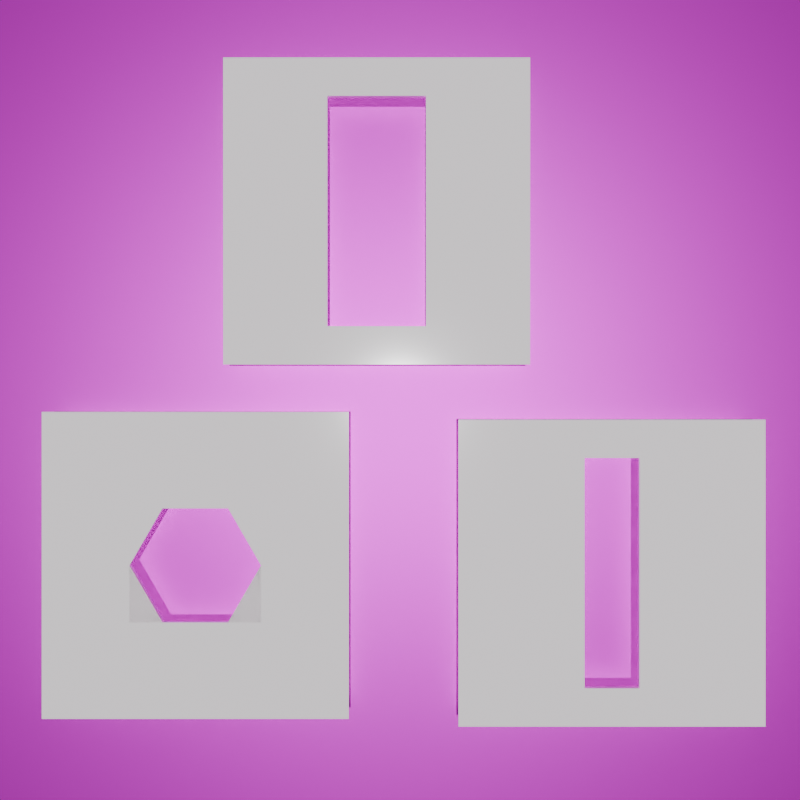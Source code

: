 # Source: cavity_ws.blend  (saved by Blender 4.1.24; exported with 4.5.12 LTS)
import bpy
from mathutils import Matrix  # noqa: F401  (used for matrix-valued properties, if any)

bpy.ops.wm.read_factory_settings(use_empty=True)
scene = bpy.context.scene
scene.name = 'Scene'

# ---- collections
col_collection = bpy.data.collections.new('Collection'); scene.collection.children.link(col_collection)

# ---- images (referenced by path relative to the original .blend; pixels are not part of the script)
import os
ASSET_DIR = os.environ.get("B2B_ASSET_DIR", "")  # directory of the original .blend (textures are referenced by path, not embedded)
HERE = os.path.dirname(os.path.abspath(__file__))  # packed textures are extracted next to this script under _unpacked/

def load_image(name, relpath, width, height, colorspace="sRGB"):
    """Load a texture the original file referenced (path relative to the .blend, or extracted next to this script)."""
    p = next((c for c in (os.path.join(HERE, relpath), os.path.join(ASSET_DIR, relpath)) if relpath and os.path.exists(c)), "")
    if p:
        img = bpy.data.images.load(p, check_existing=True)
        img.name = name
    else:  # same state as the original file: an image datablock whose file is absent (Cycles renders it pink)
        img = bpy.data.images.new(name, width, height)
        img.source = "FILE"
        img.filepath = "//" + (relpath or name)
    img.colorspace_settings.name = colorspace
    return img
img_render_result = load_image('Render Result', '', 1024, 1024, 'sRGB')

# ---- materials (node trees are filled in below, after node groups)
mat_material_006 = bpy.data.materials.new('Material.006')
mat_material_006.use_transparent_shadow = False
mat_plastic = bpy.data.materials.new('plastic')
mat_plastic.use_transparent_shadow = False
mat_plastic.diffuse_color = (1.0, 0.8424, 0.9421, 1.0)
mat_transparent = bpy.data.materials.new('transparent')
mat_transparent.surface_render_method = 'BLENDED'
mat_transparent.blend_method = 'BLEND'
mat_workstation = bpy.data.materials.new('workstation')
mat_workstation.use_transparent_shadow = False
mat_material_001 = bpy.data.materials.new('Material.001')
mat_material_001.use_transparent_shadow = False

# ---- material node trees
mat_material_006.use_nodes = True; mat_material_006.node_tree.nodes.clear()
_N = mat_material_006.node_tree.nodes; _L = mat_material_006.node_tree.links
n0 = _N.new('ShaderNodeBsdfPrincipled'); n0.name = 'Principled BSDF'; n0.location = (10, 300)
n0.inputs[3].default_value = 1.45
n1 = _N.new('ShaderNodeOutputMaterial'); n1.name = 'Material Output'; n1.location = (300, 300)
n2 = _N.new('ShaderNodeTexImage'); n2.name = 'Image Texture'; n2.location = (-280, 280)
n2.image = img_render_result
_L.new(n0.outputs[0], n1.inputs[0])
_L.new(n2.outputs[0], n0.inputs[0])
n1.is_active_output = True
mat_plastic.use_nodes = True; mat_plastic.node_tree.nodes.clear()
_N = mat_plastic.node_tree.nodes; _L = mat_plastic.node_tree.links
n0 = _N.new('ShaderNodeBsdfPrincipled'); n0.name = 'Principled BSDF'; n0.location = (10, 300)
n0.inputs[2].default_value = 0.08411
n0.inputs[3].default_value = 1.45
n0.inputs[13].default_value = 0.7897
n1 = _N.new('ShaderNodeOutputMaterial'); n1.name = 'Material Output'; n1.location = (300, 300)
n2 = _N.new('ShaderNodeBrightContrast'); n2.name = 'Brightness/Contrast'; n2.location = (-180, 280)
n2.inputs[0].default_value = (1.0, 0.8424, 0.9421, 1.0)
n2.inputs[1].default_value = 1.7
_L.new(n0.outputs[0], n1.inputs[0])
_L.new(n2.outputs[0], n0.inputs[0])
n1.is_active_output = True
mat_transparent.use_nodes = True; mat_transparent.node_tree.nodes.clear()
_N = mat_transparent.node_tree.nodes; _L = mat_transparent.node_tree.links
n0 = _N.new('ShaderNodeBsdfPrincipled'); n0.name = 'Principled BSDF'; n0.location = (10, 300)
n0.inputs[3].default_value = 1.45
n0.inputs[4].default_value = 0.0
n0.inputs[13].default_value = 0.0
n0.inputs[25].default_value = 0.0
n1 = _N.new('ShaderNodeOutputMaterial'); n1.name = 'Material Output'; n1.location = (300, 300)
n1.target = 'CYCLES'
n2 = _N.new('ShaderNodeOutputMaterial'); n2.name = 'Material Output.001'; n2.location = (0, 0)
n2.target = 'EEVEE'
n3 = _N.new('ShaderNodeMixShader'); n3.name = 'Mix Shader'; n3.location = (0, 0)
n3.label = 'Disable Shadow'
n3.hide = True
n4 = _N.new('ShaderNodeLightPath'); n4.name = 'Light Path'; n4.location = (0, 0)
n4.hide = True
n5 = _N.new('ShaderNodeBsdfTransparent'); n5.name = 'Transparent BSDF'; n5.location = (0, 0)
n5.hide = True
_L.new(n0.outputs[0], n1.inputs[0])
_L.new(n0.outputs[0], n3.inputs[1])
_L.new(n3.outputs[0], n2.inputs[0])
_L.new(n4.outputs[1], n3.inputs[0])
_L.new(n5.outputs[0], n3.inputs[2])
n1.is_active_output = True
mat_workstation.use_nodes = True; mat_workstation.node_tree.nodes.clear()
_N = mat_workstation.node_tree.nodes; _L = mat_workstation.node_tree.links
n0 = _N.new('ShaderNodeBsdfPrincipled'); n0.name = 'Principled BSDF'; n0.location = (10, 300)
n0.inputs[1].default_value = 0.7196
n0.inputs[2].default_value = 0.4112
n0.inputs[3].default_value = 1.45
n1 = _N.new('ShaderNodeOutputMaterial'); n1.name = 'Material Output'; n1.location = (300, 300)
n2 = _N.new('ShaderNodeTexImage'); n2.name = 'Image Texture'; n2.location = (-280, 280)
n2.image = img_render_result
_L.new(n0.outputs[0], n1.inputs[0])
_L.new(n2.outputs[0], n0.inputs[0])
n1.is_active_output = True
mat_material_001.use_nodes = True; mat_material_001.node_tree.nodes.clear()
_N = mat_material_001.node_tree.nodes; _L = mat_material_001.node_tree.links
n0 = _N.new('ShaderNodeBsdfPrincipled'); n0.name = 'Principled BSDF'; n0.location = (10, 300)
n0.inputs[3].default_value = 1.45
n1 = _N.new('ShaderNodeOutputMaterial'); n1.name = 'Material Output'; n1.location = (300, 300)
_L.new(n0.outputs[0], n1.inputs[0])
n1.is_active_output = True

# ---- world
world_world = bpy.data.worlds.new('World'); scene.world = world_world
world_world.use_nodes = True; world_world.node_tree.nodes.clear()
_N = world_world.node_tree.nodes; _L = world_world.node_tree.links
n0 = _N.new('ShaderNodeOutputWorld'); n0.name = 'World Output'; n0.location = (300, 300)
n1 = _N.new('ShaderNodeBackground'); n1.name = 'Background'; n1.location = (10, 300)
n1.inputs[0].default_value = (0.05088, 0.05088, 0.05088, 1.0)
_L.new(n1.outputs[0], n0.inputs[0])
n0.is_active_output = True
world_world.color = (0.05088, 0.05088, 0.05088)
world_world.use_sun_shadow = False
world_world.sun_shadow_jitter_overblur = 0.0

# ---- cameras
cam_camera = bpy.data.cameras.new('Camera')

# ---- lights
light_sun = bpy.data.lights.new('Sun', 'SUN')
light_sun.specular_factor = 0.4138
light_sun.diffuse_factor = 0.7583
light_sun.transmission_factor = 0.0
light_sun.volume_factor = 0.0
light_sun.angle = 0.0
light_sun.energy = 1.0

# ---- meshes
me_plane_001 = bpy.data.meshes.new('Plane.001')
me_plane_001.from_pydata([(-1.0, -1.0, 0.0), (1.0, -1.0, 0.0), (-1.0, 1.0, 0.0), (1.0, 1.0, 0.0)], [], [(0, 1, 3, 2)])
_uv = me_plane_001.uv_layers.new(name='UVMap')
_uv.uv.foreach_set('vector', [0.0, 0.0, 1.0, 0.0, 1.0, 1.0, 0.0, 1.0])
me_plane_001.materials.append(mat_material_006)
me_plane_001.update()
me_ppt_f20_20_v1 = bpy.data.meshes.new('ppt_f20_20 v1')
me_ppt_f20_20_v1.from_pydata([(12.5, -52.5, 0.0), (-12.5, -52.5, 0.0), (12.5, -52.5, 3.0), (-12.5, -52.5, 3.0), (12.5, 52.5, 0.0), (12.5, 52.5, 3.0), (-12.5, 52.5, 0.0), (-12.5, 52.5, 3.0), (70.0, 70.0, 0.0), (-70.0, 70.0, 0.0), (70.0, 70.0, 3.0), (-70.0, 70.0, 3.0), (70.0, -70.0, 0.0), (70.0, -70.0, 3.0), (-70.0, -70.0, 0.0), (-70.0, -70.0, 3.0)], [], [(0, 1, 2), (2, 1, 3), (4, 0, 5), (5, 0, 2), (6, 4, 7), (7, 4, 5), (1, 6, 3), (3, 6, 7), (8, 9, 10), (10, 9, 11), (12, 8, 13), (13, 8, 10), (14, 12, 15), (15, 12, 13), (9, 14, 11), (11, 14, 15), (7, 15, 3), (3, 15, 13), (3, 13, 2), (2, 13, 5), (5, 13, 10), (5, 10, 11), (15, 7, 11), (11, 7, 5), (1, 14, 6), (6, 14, 9), (6, 9, 8), (1, 0, 14), (14, 0, 12), (12, 0, 4), (12, 4, 8), (8, 4, 6)])
me_ppt_f20_20_v1.materials.append(mat_plastic)
me_ppt_f20_20_v1.update()
me_ppt_m20_v1 = bpy.data.meshes.new('ppt_M20 v1')
me_ppt_m20_v1.from_pydata([(-10.0, -17.32, 0.0), (-20.0, 0.0, 0.0), (-10.0, -17.32, 3.0), (-20.0, 0.0, 3.0), (10.0, -17.32, 0.0), (10.0, -17.32, 3.0), (20.0, -7.772e-15, 0.0), (20.0, -7.772e-15, 3.0), (10.0, 17.32, 0.0), (10.0, 17.32, 3.0), (-10.0, 17.32, 0.0), (-10.0, 17.32, 3.0), (70.0, 70.0, 0.0), (-70.0, 70.0, 0.0), (70.0, 70.0, 3.0), (-70.0, 70.0, 3.0), (70.0, -70.0, 0.0), (70.0, -70.0, 3.0), (-70.0, -70.0, 0.0), (-70.0, -70.0, 3.0)], [], [(0, 1, 2), (2, 1, 3), (4, 0, 5), (5, 0, 2), (6, 4, 7), (7, 4, 5), (8, 6, 9), (9, 6, 7), (10, 8, 11), (11, 8, 9), (1, 10, 3), (3, 10, 11), (12, 13, 14), (14, 13, 15), (16, 12, 17), (17, 12, 14), (18, 16, 19), (19, 16, 17), (13, 18, 15), (15, 18, 19), (11, 15, 3), (3, 15, 19), (3, 19, 2), (2, 19, 17), (2, 17, 5), (5, 17, 7), (7, 17, 14), (7, 14, 9), (9, 14, 15), (9, 15, 11), (1, 13, 10), (10, 13, 12), (10, 12, 8), (8, 12, 6), (6, 12, 16), (6, 16, 4), (4, 16, 18), (4, 18, 0), (0, 18, 1), (1, 18, 13)])
me_ppt_m20_v1.materials.append(mat_plastic)
me_ppt_m20_v1.update()
me_ppt_m20_100_v1 = bpy.data.meshes.new('ppt_m20_100 v1')
me_ppt_m20_100_v1.from_pydata([(10.0, -60.0, 0.0), (-10.0, -60.0, 0.0), (10.0, -60.0, 3.0), (-10.0, -60.0, 3.0), (15.0, -55.0, 0.0), (15.0, -55.0, 3.0), (15.0, 40.0, 0.0), (15.0, 40.0, 3.0), (20.0, 40.0, 0.0), (20.0, 40.0, 3.0), (20.0, 60.0, 0.0), (20.0, 60.0, 3.0), (-20.0, 60.0, 0.0), (-20.0, 60.0, 3.0), (-20.0, 40.0, 0.0), (-20.0, 40.0, 3.0), (-15.0, 40.0, 0.0), (-15.0, 40.0, 3.0), (-15.0, -55.0, 0.0), (-15.0, -55.0, 3.0), (70.0, 70.0, 0.0), (-70.0, 70.0, 0.0), (70.0, 70.0, 3.0), (-70.0, 70.0, 3.0), (70.0, -70.0, 0.0), (70.0, -70.0, 3.0), (-70.0, -70.0, 0.0), (-70.0, -70.0, 3.0)], [], [(0, 1, 2), (2, 1, 3), (4, 0, 5), (5, 0, 2), (6, 4, 7), (7, 4, 5), (8, 6, 9), (9, 6, 7), (10, 8, 11), (11, 8, 9), (12, 10, 13), (13, 10, 11), (14, 12, 15), (15, 12, 13), (16, 14, 17), (17, 14, 15), (18, 16, 19), (19, 16, 17), (1, 18, 3), (3, 18, 19), (20, 21, 22), (22, 21, 23), (24, 20, 25), (25, 20, 22), (26, 24, 27), (27, 24, 25), (21, 26, 23), (23, 26, 27), (19, 27, 3), (3, 27, 25), (3, 25, 2), (2, 25, 5), (5, 25, 9), (5, 9, 7), (17, 15, 19), (19, 15, 27), (27, 15, 23), (23, 15, 13), (23, 13, 11), (23, 11, 22), (22, 11, 9), (22, 9, 25), (1, 26, 18), (18, 26, 14), (18, 14, 16), (1, 0, 26), (26, 0, 24), (24, 0, 4), (24, 4, 8), (8, 4, 6), (24, 8, 20), (20, 8, 10), (20, 10, 12), (20, 12, 21), (21, 12, 14), (21, 14, 26)])
me_ppt_m20_100_v1.materials.append(mat_plastic)
me_ppt_m20_100_v1.update()
me_ppt_m30_v2 = bpy.data.meshes.new('ppt_m30 v2')
me_ppt_m30_v2.from_pydata([(-15.0, -25.98, 3.0), (15.0, -25.98, 3.0), (-15.0, -25.98, 0.0), (15.0, -25.98, 0.0), (-30.0, 0.0, 3.0), (-30.0, 0.0, 0.0), (-15.0, 25.98, 3.0), (-15.0, 25.98, 0.0), (15.0, 25.98, 3.0), (15.0, 25.98, 0.0), (30.0, -8.882e-15, 3.0), (30.0, -8.882e-15, 0.0), (70.0, 70.0, 0.0), (-70.0, 70.0, 0.0), (70.0, 70.0, 3.0), (-70.0, 70.0, 3.0), (70.0, -70.0, 0.0), (70.0, -70.0, 3.0), (-70.0, -70.0, 0.0), (-70.0, -70.0, 3.0)], [], [(0, 1, 2), (2, 1, 3), (4, 0, 5), (5, 0, 2), (6, 4, 7), (7, 4, 5), (8, 6, 9), (9, 6, 7), (10, 8, 11), (11, 8, 9), (1, 10, 3), (3, 10, 11), (12, 13, 14), (14, 13, 15), (16, 12, 17), (17, 12, 14), (18, 16, 19), (19, 16, 17), (13, 18, 15), (15, 18, 19), (4, 6, 15), (15, 6, 8), (15, 8, 14), (14, 8, 10), (14, 10, 17), (17, 10, 1), (17, 1, 0), (17, 0, 19), (19, 0, 4), (19, 4, 15), (11, 9, 12), (12, 9, 7), (12, 7, 13), (13, 7, 5), (13, 5, 18), (18, 5, 2), (18, 2, 3), (18, 3, 16), (16, 3, 11), (16, 11, 12)])
me_ppt_m30_v2.materials.append(mat_plastic)
me_ppt_m30_v2.update()
me_ppt_s40_40_v1 = bpy.data.meshes.new('ppt_s40_40 v1')
me_ppt_s40_40_v1.from_pydata([(22.5, -52.5, 0.0), (-22.5, -52.5, 0.0), (22.5, -52.5, 3.0), (-22.5, -52.5, 3.0), (22.5, 52.5, 0.0), (22.5, 52.5, 3.0), (-22.5, 52.5, 0.0), (-22.5, 52.5, 3.0), (70.0, 70.0, 0.0), (-70.0, 70.0, 0.0), (70.0, 70.0, 3.0), (-70.0, 70.0, 3.0), (70.0, -70.0, 0.0), (70.0, -70.0, 3.0), (-70.0, -70.0, 0.0), (-70.0, -70.0, 3.0)], [], [(0, 1, 2), (2, 1, 3), (4, 0, 5), (5, 0, 2), (6, 4, 7), (7, 4, 5), (1, 6, 3), (3, 6, 7), (8, 9, 10), (10, 9, 11), (12, 8, 13), (13, 8, 10), (14, 12, 15), (15, 12, 13), (9, 14, 11), (11, 14, 15), (7, 15, 3), (3, 15, 13), (3, 13, 2), (2, 13, 5), (5, 13, 10), (5, 10, 11), (15, 7, 11), (11, 7, 5), (1, 14, 6), (6, 14, 9), (6, 9, 8), (1, 0, 14), (14, 0, 12), (12, 0, 4), (12, 4, 8), (8, 4, 6)])
me_ppt_s40_40_v1.materials.append(mat_plastic)
me_ppt_s40_40_v1.materials.append(None)
me_ppt_s40_40_v1.update()
me_ppt_m20_framewelp = bpy.data.meshes.new('ppt_M20 framewelp')
me_ppt_m20_framewelp.from_pydata([(-20.0, 17.32, 3.0), (-20.0, -17.32, 3.0), (-20.0, 17.32, 4.0), (-20.0, -17.32, 4.0), (20.0, 17.32, 3.0), (20.0, 17.32, 4.0), (20.0, -17.32, 3.0), (20.0, -17.32, 4.0)], [], [(0, 1, 2), (2, 1, 3), (4, 0, 5), (5, 0, 2), (6, 4, 7), (7, 4, 5), (1, 6, 3), (3, 6, 7), (3, 7, 2), (2, 7, 5), (6, 1, 4), (4, 1, 0)])
me_ppt_m20_framewelp.materials.append(mat_transparent)
me_ppt_m20_framewelp.update()
me_f20_20_frame = bpy.data.meshes.new('F20_20_frame')
me_f20_20_frame.from_pydata([(-12.5, 52.5, 3.0), (-12.5, -52.5, 3.0), (-12.5, 52.5, 3.1), (-12.5, -52.5, 3.1), (12.5, 52.5, 3.0), (12.5, 52.5, 3.1), (12.5, -52.5, 3.0), (12.5, -52.5, 3.1)], [], [(0, 1, 2), (2, 1, 3), (4, 0, 5), (5, 0, 2), (6, 4, 7), (7, 4, 5), (1, 6, 3), (3, 6, 7), (3, 7, 2), (2, 7, 5), (6, 1, 4), (4, 1, 0)])
me_f20_20_frame.materials.append(mat_transparent)
me_f20_20_frame.update()
me_m20_100_frame = bpy.data.meshes.new('M20_100_frame')
me_m20_100_frame.from_pydata([(-20.0, 60.0, 3.0), (-20.0, -60.0, 3.0), (-20.0, 60.0, 3.1), (-20.0, -60.0, 3.1), (20.0, 60.0, 3.0), (20.0, 60.0, 3.1), (20.0, -60.0, 3.0), (20.0, -60.0, 3.1)], [], [(0, 1, 2), (2, 1, 3), (4, 0, 5), (5, 0, 2), (6, 4, 7), (7, 4, 5), (1, 6, 3), (3, 6, 7), (3, 7, 2), (2, 7, 5), (6, 1, 4), (4, 1, 0)])
me_m20_100_frame.materials.append(mat_transparent)
me_m20_100_frame.update()
me_m30_frame = bpy.data.meshes.new('M30_frame')
me_m30_frame.from_pydata([(-30.0, 25.98, 3.0), (-30.0, -25.98, 3.0), (-30.0, 25.98, 3.1), (-30.0, -25.98, 3.1), (30.0, 25.98, 3.0), (30.0, 25.98, 3.1), (30.0, -25.98, 3.0), (30.0, -25.98, 3.1)], [], [(0, 1, 2), (2, 1, 3), (4, 0, 5), (5, 0, 2), (6, 4, 7), (7, 4, 5), (1, 6, 3), (3, 6, 7), (3, 7, 2), (2, 7, 5), (6, 1, 4), (4, 1, 0)])
me_m30_frame.materials.append(mat_transparent)
me_m30_frame.update()
me_s40_40_frame = bpy.data.meshes.new('S40_40_frame')
me_s40_40_frame.from_pydata([(-22.5, -52.5, 3.0), (22.5, -52.5, 3.0), (-22.5, -52.5, 3.1), (22.5, -52.5, 3.1), (-22.5, 52.5, 3.0), (-22.5, 52.5, 3.1), (22.5, 52.5, 3.0), (22.5, 52.5, 3.1)], [], [(0, 1, 2), (2, 1, 3), (4, 0, 5), (5, 0, 2), (6, 4, 7), (7, 4, 5), (1, 6, 3), (3, 6, 7), (7, 5, 3), (3, 5, 2), (1, 0, 6), (6, 0, 4)])
me_s40_40_frame.materials.append(mat_transparent)
me_s40_40_frame.update()
me_plane = bpy.data.meshes.new('Plane')
me_plane.from_pydata([(-1.0, -1.0, 0.0), (1.0, -1.0, 0.0), (-1.0, 1.0, 0.0), (1.0, 1.0, 0.0)], [], [(0, 1, 3, 2)])
_uv = me_plane.uv_layers.new(name='UVMap')
_uv.uv.foreach_set('vector', [0.0, 0.0, 1.0, 0.0, 1.0, 1.0, 0.0, 1.0])
me_plane.materials.append(mat_workstation)
me_plane.update()
me_ws10_v2 = bpy.data.meshes.new('ws10 v2')
me_ws10_v2.from_pydata([(40.0, 25.0, 0.0), (-40.0, 25.0, 0.0), (40.0, 25.0, 10.0), (-40.0, 25.0, 10.0), (40.0, -25.0, 0.0), (40.0, -25.0, 10.0), (-40.0, -25.0, 0.0), (-40.0, -25.0, 10.0)], [], [(0, 1, 2), (2, 1, 3), (4, 0, 5), (5, 0, 2), (6, 4, 7), (7, 4, 5), (1, 6, 3), (3, 6, 7), (7, 5, 3), (3, 5, 2), (1, 0, 6), (6, 0, 4)])
me_ws10_v2.materials.append(mat_material_001)
me_ws10_v2.update()

# ---- objects
ob_plane = bpy.data.objects.new('Plane', me_plane_001)
ob_camera = bpy.data.objects.new('Camera', cam_camera)
ob_sun = bpy.data.objects.new('Sun', light_sun)
ob_f20_20 = bpy.data.objects.new('F20_20', me_ppt_f20_20_v1)
ob_m20 = bpy.data.objects.new('M20', me_ppt_m20_v1)
ob_m20_100 = bpy.data.objects.new('M20_100', me_ppt_m20_100_v1)
ob_m30 = bpy.data.objects.new('M30', me_ppt_m30_v2)
ob_s40_40 = bpy.data.objects.new('S40_40', me_ppt_s40_40_v1)
ob_m20_frame = bpy.data.objects.new('M20_frame', me_ppt_m20_framewelp)
ob_f20_20_frame = bpy.data.objects.new('F20_20_frame', me_f20_20_frame)
ob_m20_100_frame = bpy.data.objects.new('M20_100_frame', me_m20_100_frame)
ob_m30_frame = bpy.data.objects.new('M30_frame', me_m30_frame)
ob_s40_40_frame = bpy.data.objects.new('S40_40_frame', me_s40_40_frame)
ob_plane_001 = bpy.data.objects.new('Plane.001', me_plane)
ob_ws10_v2 = bpy.data.objects.new('ws10 v2', me_ws10_v2)

# ---- transforms, parenting, visibility, modifiers, constraints
ob_plane.location = (0.0, 0.0, 0.0)
ob_plane.scale = (111.0, 111.0, 0.0)
ob_camera.location = (0.0, 0.0, 62.67)
ob_sun.location = (-131.0, -69.98, 208.0)
ob_f20_20.location = (9.667, -7.894, 11.71)
ob_f20_20.scale = (0.1, 0.1, 0.1)
ob_m20.location = (100.8, -19.7, 11.71)
ob_m20.rotation_euler = (0.0, 0.0, 6.009)
ob_m20.scale = (0.1, 0.1, 0.1)
ob_m20_100.location = (-88.8, 5.551, 11.71)
ob_m20_100.rotation_euler = (0.0, 0.0, 6.063)
ob_m20_100.scale = (0.1, 0.1, 0.1)
ob_m30.location = (-9.336, -7.542, 11.71)
ob_m30.scale = (0.1, 0.1, 0.1)
ob_s40_40.location = (-1.065, 8.619, 11.71)
ob_s40_40.scale = (0.1, 0.1, 0.1)
ob_m20_frame.location = (100.8, -19.7, 11.71)
ob_m20_frame.rotation_euler = (0.0, 0.0, 6.009)
ob_m20_frame.scale = (0.1, 0.1, 0.1)
ob_m20_frame.visible_shadow = False
ob_f20_20_frame.location = (9.667, -7.894, 11.71)
ob_f20_20_frame.scale = (0.1, 0.1, 0.1)
ob_f20_20_frame.visible_shadow = False
ob_m20_100_frame.location = (-88.8, 5.551, 11.71)
ob_m20_100_frame.rotation_euler = (0.0, 0.0, 6.063)
ob_m20_100_frame.scale = (0.1, 0.1, 0.1)
ob_m20_100_frame.visible_shadow = False
ob_m30_frame.location = (-9.336, -7.542, 11.71)
ob_m30_frame.scale = (0.1, 0.1, 0.1)
ob_m30_frame.visible_shadow = False
ob_s40_40_frame.location = (-1.065, 8.619, 11.71)
ob_s40_40_frame.scale = (0.1, 0.1, 0.1)
ob_s40_40_frame.visible_shadow = False
ob_plane_001.location = (0.0, 0.0, 10.1)
ob_plane_001.scale = (39.8, 24.81, 23.75)
ob_ws10_v2.location = (0.0, 0.0, 0.0)

# ---- collection membership
col_collection.objects.link(ob_plane)
col_collection.objects.link(ob_camera)
col_collection.objects.link(ob_sun)
col_collection.objects.link(ob_f20_20)
col_collection.objects.link(ob_m20)
col_collection.objects.link(ob_m20_100)
col_collection.objects.link(ob_m30)
col_collection.objects.link(ob_s40_40)
col_collection.objects.link(ob_m20_frame)
col_collection.objects.link(ob_f20_20_frame)
col_collection.objects.link(ob_m20_100_frame)
col_collection.objects.link(ob_m30_frame)
col_collection.objects.link(ob_s40_40_frame)
col_collection.objects.link(ob_plane_001)
col_collection.objects.link(ob_ws10_v2)

# ---- scene / render settings (as saved in the file)
scene.camera = ob_camera
scene.frame_start = 1; scene.frame_end = 250; scene.frame_set(1)
scene.render.engine = 'BLENDER_EEVEE_NEXT'
scene.render.resolution_x = 640
scene.render.resolution_y = 640
scene.cycles.sampling_pattern = 'TABULATED_SOBOL'
scene.eevee.ray_tracing_options.trace_max_roughness = 0.0
bpy.context.view_layer.update()
